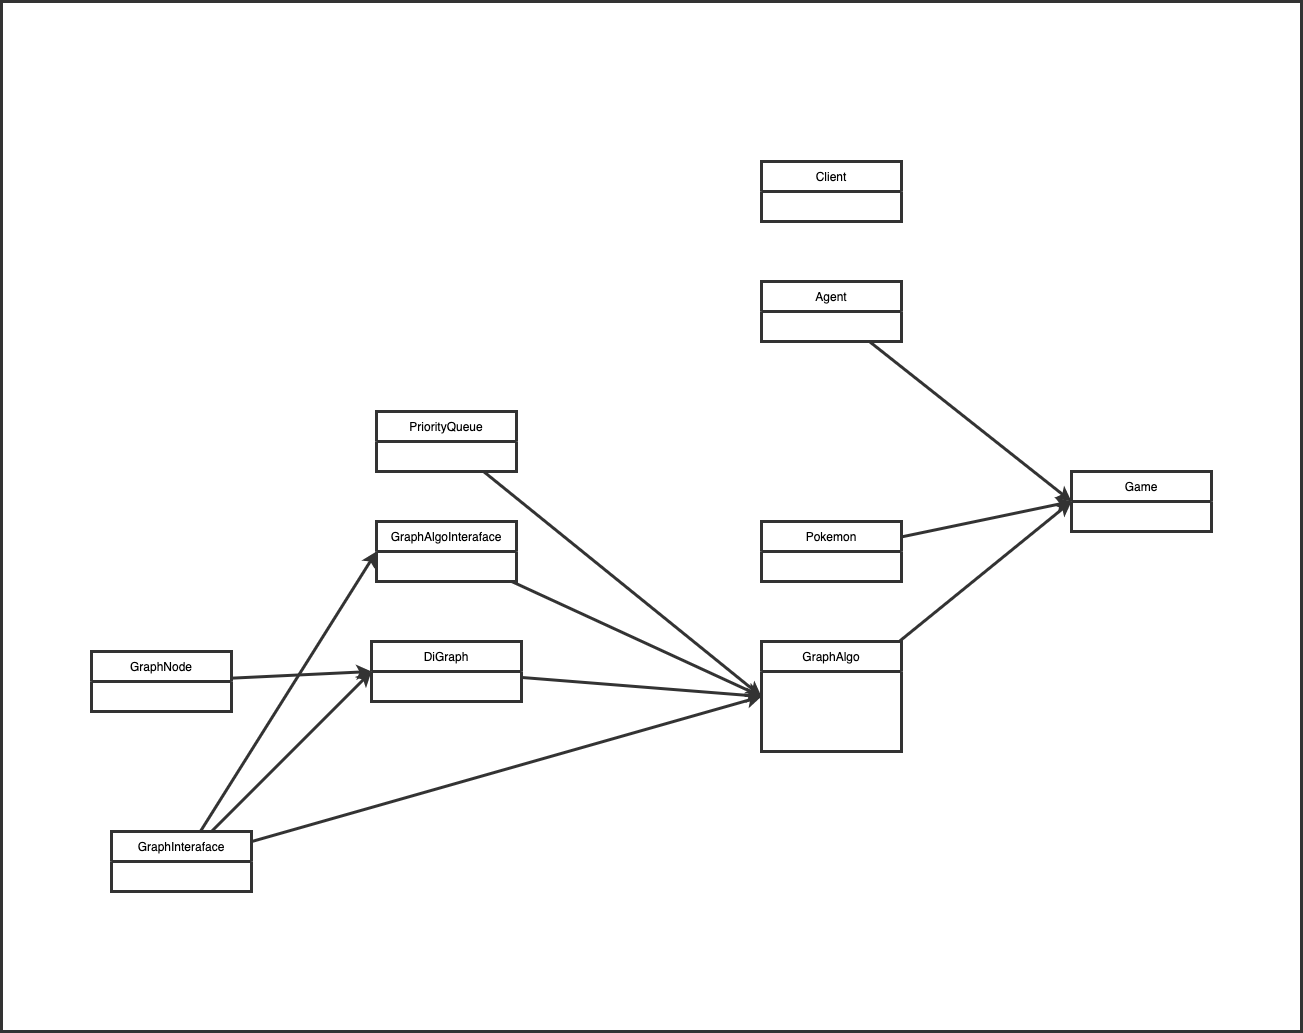

The diagram above was exported from draw.io. Its source (the exported page's mxGraphModel, read from the mxfile embedded in the PNG):
<mxGraphModel dx="2382" dy="2844" grid="1" gridSize="10" guides="1" tooltips="1" connect="1" arrows="1" fold="1" page="1" pageScale="1" pageWidth="850" pageHeight="1100" math="0" shadow="0">
  <root>
    <mxCell id="0" />
    <mxCell id="1" parent="0" />
    <mxCell id="32" value="" style="rounded=0;whiteSpace=wrap;html=1;strokeColor=#333333;strokeWidth=3;fillColor=#FFFFFF;" vertex="1" parent="1">
      <mxGeometry x="-760" y="-160" width="1300" height="1030" as="geometry" />
    </mxCell>
    <mxCell id="2" value="Client" style="swimlane;fontStyle=0;childLayout=stackLayout;horizontal=1;startSize=30;horizontalStack=0;resizeParent=1;resizeParentMax=0;resizeLast=0;collapsible=1;marginBottom=0;strokeWidth=3;strokeColor=#333333;" parent="1" vertex="1">
      <mxGeometry width="140" height="60" as="geometry" />
    </mxCell>
    <mxCell id="14" style="edgeStyle=none;html=1;entryX=0;entryY=0.5;entryDx=0;entryDy=0;strokeWidth=3;strokeColor=#333333;" parent="1" source="6" target="7" edge="1">
      <mxGeometry relative="1" as="geometry" />
    </mxCell>
    <mxCell id="6" value="Agent" style="swimlane;fontStyle=0;childLayout=stackLayout;horizontal=1;startSize=30;horizontalStack=0;resizeParent=1;resizeParentMax=0;resizeLast=0;collapsible=1;marginBottom=0;strokeWidth=3;strokeColor=#333333;" parent="1" vertex="1">
      <mxGeometry y="120" width="140" height="60" as="geometry" />
    </mxCell>
    <mxCell id="7" value="Game" style="swimlane;fontStyle=0;childLayout=stackLayout;horizontal=1;startSize=30;horizontalStack=0;resizeParent=1;resizeParentMax=0;resizeLast=0;collapsible=1;marginBottom=0;strokeWidth=3;strokeColor=#333333;" parent="1" vertex="1">
      <mxGeometry x="310" y="310" width="140" height="60" as="geometry" />
    </mxCell>
    <mxCell id="15" style="edgeStyle=none;html=1;strokeWidth=3;strokeColor=#333333;" parent="1" source="8" edge="1">
      <mxGeometry relative="1" as="geometry">
        <mxPoint x="310" y="340" as="targetPoint" />
      </mxGeometry>
    </mxCell>
    <mxCell id="8" value="Pokemon" style="swimlane;fontStyle=0;childLayout=stackLayout;horizontal=1;startSize=30;horizontalStack=0;resizeParent=1;resizeParentMax=0;resizeLast=0;collapsible=1;marginBottom=0;strokeWidth=3;strokeColor=#333333;" parent="1" vertex="1">
      <mxGeometry y="360" width="140" height="60" as="geometry" />
    </mxCell>
    <mxCell id="16" style="edgeStyle=none;html=1;entryX=0;entryY=0.5;entryDx=0;entryDy=0;strokeWidth=3;strokeColor=#333333;" parent="1" source="9" target="7" edge="1">
      <mxGeometry relative="1" as="geometry" />
    </mxCell>
    <mxCell id="9" value="GraphAlgo" style="swimlane;fontStyle=0;childLayout=stackLayout;horizontal=1;startSize=30;horizontalStack=0;resizeParent=1;resizeParentMax=0;resizeLast=0;collapsible=1;marginBottom=0;strokeWidth=3;strokeColor=#333333;" parent="1" vertex="1">
      <mxGeometry y="480" width="140" height="110" as="geometry" />
    </mxCell>
    <mxCell id="22" style="edgeStyle=none;html=1;entryX=0;entryY=0.5;entryDx=0;entryDy=0;strokeWidth=3;strokeColor=#333333;" parent="1" source="17" target="9" edge="1">
      <mxGeometry relative="1" as="geometry" />
    </mxCell>
    <mxCell id="17" value="DiGraph" style="swimlane;fontStyle=0;childLayout=stackLayout;horizontal=1;startSize=30;horizontalStack=0;resizeParent=1;resizeParentMax=0;resizeLast=0;collapsible=1;marginBottom=0;strokeWidth=3;strokeColor=#333333;" parent="1" vertex="1">
      <mxGeometry x="-390" y="480" width="150" height="60" as="geometry" />
    </mxCell>
    <mxCell id="27" style="edgeStyle=none;html=1;strokeWidth=3;strokeColor=#333333;" parent="1" source="18" edge="1">
      <mxGeometry relative="1" as="geometry">
        <mxPoint x="-390" y="510" as="targetPoint" />
      </mxGeometry>
    </mxCell>
    <mxCell id="18" value="GraphNode" style="swimlane;fontStyle=0;childLayout=stackLayout;horizontal=1;startSize=30;horizontalStack=0;resizeParent=1;resizeParentMax=0;resizeLast=0;collapsible=1;marginBottom=0;strokeWidth=3;strokeColor=#333333;" parent="1" vertex="1">
      <mxGeometry x="-670" y="490" width="140" height="60" as="geometry" />
    </mxCell>
    <mxCell id="25" style="edgeStyle=none;html=1;entryX=0;entryY=0.5;entryDx=0;entryDy=0;strokeWidth=3;strokeColor=#333333;" parent="1" source="20" target="9" edge="1">
      <mxGeometry relative="1" as="geometry" />
    </mxCell>
    <mxCell id="26" style="edgeStyle=none;html=1;entryX=0;entryY=0.5;entryDx=0;entryDy=0;strokeWidth=3;strokeColor=#333333;" parent="1" source="20" target="17" edge="1">
      <mxGeometry relative="1" as="geometry" />
    </mxCell>
    <mxCell id="30" style="edgeStyle=none;html=1;entryX=0;entryY=0.5;entryDx=0;entryDy=0;strokeWidth=3;strokeColor=#333333;" parent="1" source="20" target="23" edge="1">
      <mxGeometry relative="1" as="geometry" />
    </mxCell>
    <mxCell id="20" value="GraphInteraface" style="swimlane;fontStyle=0;childLayout=stackLayout;horizontal=1;startSize=30;horizontalStack=0;resizeParent=1;resizeParentMax=0;resizeLast=0;collapsible=1;marginBottom=0;strokeWidth=3;strokeColor=#333333;" parent="1" vertex="1">
      <mxGeometry x="-650" y="670" width="140" height="60" as="geometry" />
    </mxCell>
    <mxCell id="24" style="edgeStyle=none;html=1;entryX=0;entryY=0.5;entryDx=0;entryDy=0;strokeWidth=3;strokeColor=#333333;" parent="1" source="23" target="9" edge="1">
      <mxGeometry relative="1" as="geometry" />
    </mxCell>
    <mxCell id="23" value="GraphAlgoInteraface" style="swimlane;fontStyle=0;childLayout=stackLayout;horizontal=1;startSize=30;horizontalStack=0;resizeParent=1;resizeParentMax=0;resizeLast=0;collapsible=1;marginBottom=0;strokeWidth=3;strokeColor=#333333;" parent="1" vertex="1">
      <mxGeometry x="-385" y="360" width="140" height="60" as="geometry" />
    </mxCell>
    <mxCell id="29" style="edgeStyle=none;html=1;entryX=0;entryY=0.5;entryDx=0;entryDy=0;strokeWidth=3;strokeColor=#333333;" parent="1" source="28" target="9" edge="1">
      <mxGeometry relative="1" as="geometry" />
    </mxCell>
    <mxCell id="28" value="PriorityQueue" style="swimlane;fontStyle=0;childLayout=stackLayout;horizontal=1;startSize=30;horizontalStack=0;resizeParent=1;resizeParentMax=0;resizeLast=0;collapsible=1;marginBottom=0;strokeWidth=3;strokeColor=#333333;" parent="1" vertex="1">
      <mxGeometry x="-385" y="250" width="140" height="60" as="geometry" />
    </mxCell>
  </root>
</mxGraphModel>